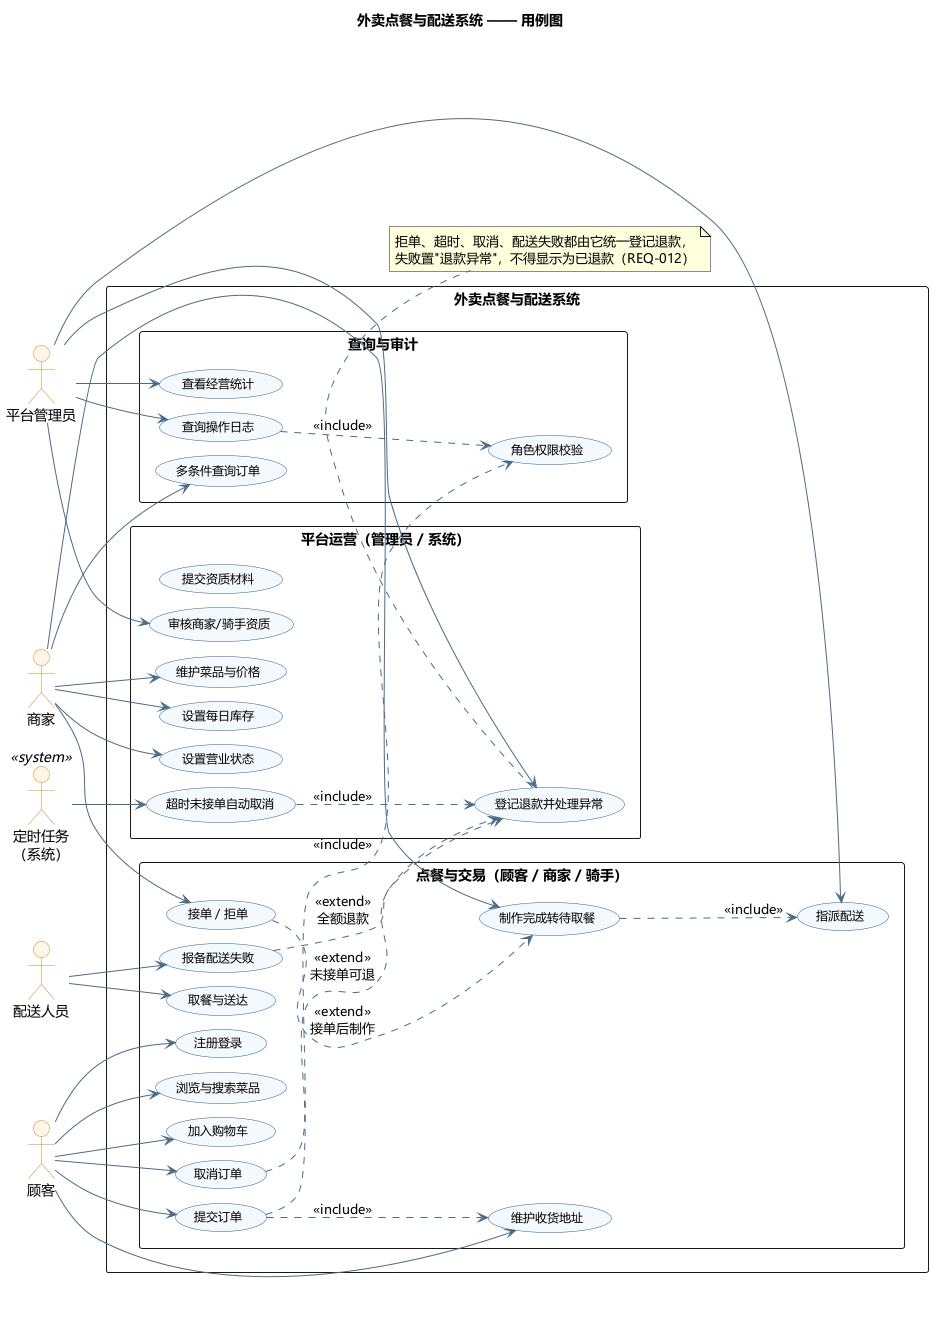

The diagram above was rendered by PlantUML. Its source (embedded in the PNG):
@startuml UML用例图
title 外卖点餐与配送系统 —— 用例图
skinparam shadowing false
skinparam defaultFontName "Microsoft YaHei"
skinparam packageStyle rectangle
skinparam nodesep 14
skinparam ranksep 26
skinparam usecase {
  BackgroundColor #F4F9FD
  BorderColor #2C5F8A
  ArrowColor #4A6B85
  FontSize 12
}
skinparam actor {
  BackgroundColor #FFF6E8
  BorderColor #C9862B
}
left to right direction

actor "顾客" as C
actor "商家" as S
actor "配送人员" as R
actor "平台管理员" as A
actor "定时任务\n（系统）" as T <<system>>

rectangle "外卖点餐与配送系统" {

  package "点餐与交易（顾客 / 商家 / 骑手）" {
    usecase "注册登录" as UC01
    usecase "维护收货地址" as UC02
    usecase "浏览与搜索菜品" as UC09
    usecase "加入购物车" as UC10
    usecase "提交订单" as UC11
    usecase "接单 / 拒单" as UC14
    usecase "制作完成转待取餐" as UC15
    usecase "指派配送" as UC16
    usecase "取餐与送达" as UC17
    usecase "取消订单" as UC19
    usecase "报备配送失败" as UC18
  }

  package "平台运营（管理员 / 系统）" {
    usecase "提交资质材料" as UC03
    usecase "审核商家/骑手资质" as UC04
    usecase "设置营业状态" as UC06
    usecase "维护菜品与价格" as UC07
    usecase "设置每日库存" as UC08
    usecase "超时未接单自动取消" as UC21
    usecase "登记退款并处理异常" as UC20
  }

  package "查询与审计" {
    usecase "多条件查询订单" as UC23
    usecase "查看经营统计" as UC24
    usecase "查询操作日志" as UC25
    usecase "角色权限校验" as UC05
  }
}

' ---------- 顾客 ----------
C --> UC01
C --> UC02
C --> UC09
C --> UC10
C --> UC11
C --> UC19

' ---------- 商家 ----------
S --> UC06
S --> UC07
S --> UC08
S --> UC14
S --> UC15
S --> UC23

' ---------- 配送人员 ----------
R --> UC17
R --> UC18

' ---------- 管理员 ----------
A --> UC04
A --> UC16
A --> UC20
A --> UC24
A --> UC25

' ---------- 系统 ----------
T --> UC21

' ---------- include / extend ----------
UC11 ..> UC05 : <<include>>
UC11 ..> UC02 : <<include>>
UC14 ..> UC15 : <<extend>>\n接单后制作
UC15 ..> UC16 : <<include>>
UC21 ..> UC20 : <<include>>
UC18 ..> UC20 : <<extend>>\n全额退款
UC19 ..> UC20 : <<extend>>\n未接单可退
UC25 ..> UC05 : <<include>>

note bottom of UC20
  拒单、超时、取消、配送失败都由它统一登记退款，
  失败置"退款异常"，不得显示为已退款（REQ-012）
end note

@enduml